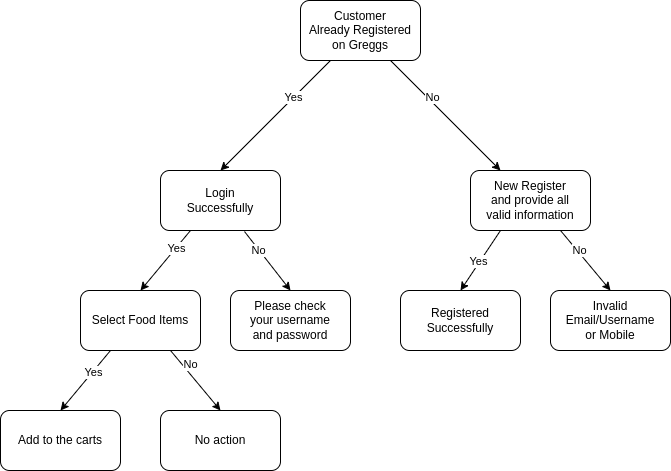

The diagram above was exported from draw.io. Its source (the exported page's mxGraphModel, read from the mxfile embedded in the PNG):
<mxGraphModel dx="1623" dy="432" grid="1" gridSize="10" guides="1" tooltips="1" connect="1" arrows="1" fold="1" page="1" pageScale="1" pageWidth="827" pageHeight="1169" math="0" shadow="0">
  <root>
    <mxCell id="0" />
    <mxCell id="1" parent="0" />
    <mxCell id="fO1v7AFx-4wd1xMs1DCh-2" value="" style="endArrow=classic;html=1;rounded=0;exitX=0.25;exitY=1;exitDx=0;exitDy=0;entryX=0.5;entryY=0;entryDx=0;entryDy=0;" edge="1" parent="1" source="fO1v7AFx-4wd1xMs1DCh-14" target="fO1v7AFx-4wd1xMs1DCh-15">
      <mxGeometry width="50" height="50" relative="1" as="geometry">
        <mxPoint x="270" y="100" as="sourcePoint" />
        <mxPoint x="230" y="150" as="targetPoint" />
      </mxGeometry>
    </mxCell>
    <mxCell id="fO1v7AFx-4wd1xMs1DCh-4" value="Yes" style="edgeLabel;html=1;align=center;verticalAlign=middle;resizable=0;points=[];" vertex="1" connectable="0" parent="fO1v7AFx-4wd1xMs1DCh-2">
      <mxGeometry x="-0.3196" y="-2" relative="1" as="geometry">
        <mxPoint x="1" as="offset" />
      </mxGeometry>
    </mxCell>
    <mxCell id="fO1v7AFx-4wd1xMs1DCh-7" value="" style="endArrow=classic;html=1;rounded=0;exitX=0.75;exitY=1;exitDx=0;exitDy=0;" edge="1" parent="1" source="fO1v7AFx-4wd1xMs1DCh-14" target="fO1v7AFx-4wd1xMs1DCh-16">
      <mxGeometry width="50" height="50" relative="1" as="geometry">
        <mxPoint x="330" y="100" as="sourcePoint" />
        <mxPoint x="380" y="190" as="targetPoint" />
      </mxGeometry>
    </mxCell>
    <mxCell id="fO1v7AFx-4wd1xMs1DCh-8" value="No" style="edgeLabel;html=1;align=center;verticalAlign=middle;resizable=0;points=[];" vertex="1" connectable="0" parent="fO1v7AFx-4wd1xMs1DCh-7">
      <mxGeometry x="-0.2923" y="3" relative="1" as="geometry">
        <mxPoint as="offset" />
      </mxGeometry>
    </mxCell>
    <mxCell id="fO1v7AFx-4wd1xMs1DCh-9" value="Select Food Items" style="rounded=1;whiteSpace=wrap;html=1;" vertex="1" parent="1">
      <mxGeometry x="20" y="320" width="120" height="60" as="geometry" />
    </mxCell>
    <mxCell id="fO1v7AFx-4wd1xMs1DCh-10" value="" style="endArrow=classic;html=1;rounded=0;entryX=0.5;entryY=0;entryDx=0;entryDy=0;exitX=0.25;exitY=1;exitDx=0;exitDy=0;" edge="1" parent="1" source="fO1v7AFx-4wd1xMs1DCh-15" target="fO1v7AFx-4wd1xMs1DCh-9">
      <mxGeometry width="50" height="50" relative="1" as="geometry">
        <mxPoint x="200" y="250" as="sourcePoint" />
        <mxPoint x="380" y="290" as="targetPoint" />
      </mxGeometry>
    </mxCell>
    <mxCell id="fO1v7AFx-4wd1xMs1DCh-13" value="Yes" style="edgeLabel;html=1;align=center;verticalAlign=middle;resizable=0;points=[];" vertex="1" connectable="0" parent="fO1v7AFx-4wd1xMs1DCh-10">
      <mxGeometry x="-0.4268" y="1" relative="1" as="geometry">
        <mxPoint x="-1" as="offset" />
      </mxGeometry>
    </mxCell>
    <mxCell id="fO1v7AFx-4wd1xMs1DCh-11" value="Please check&lt;br&gt;your username&lt;br&gt;and password" style="rounded=1;whiteSpace=wrap;html=1;" vertex="1" parent="1">
      <mxGeometry x="170" y="320" width="120" height="60" as="geometry" />
    </mxCell>
    <mxCell id="fO1v7AFx-4wd1xMs1DCh-12" value="" style="endArrow=classic;html=1;rounded=0;entryX=0.5;entryY=0;entryDx=0;entryDy=0;exitX=0.7;exitY=1.017;exitDx=0;exitDy=0;exitPerimeter=0;" edge="1" parent="1" source="fO1v7AFx-4wd1xMs1DCh-15" target="fO1v7AFx-4wd1xMs1DCh-11">
      <mxGeometry width="50" height="50" relative="1" as="geometry">
        <mxPoint x="260" y="260" as="sourcePoint" />
        <mxPoint x="380" y="290" as="targetPoint" />
      </mxGeometry>
    </mxCell>
    <mxCell id="fO1v7AFx-4wd1xMs1DCh-17" value="No" style="edgeLabel;html=1;align=center;verticalAlign=middle;resizable=0;points=[];" vertex="1" connectable="0" parent="fO1v7AFx-4wd1xMs1DCh-12">
      <mxGeometry x="-0.3759" y="-1" relative="1" as="geometry">
        <mxPoint as="offset" />
      </mxGeometry>
    </mxCell>
    <mxCell id="fO1v7AFx-4wd1xMs1DCh-14" value="Customer&lt;br&gt;Already Registered&lt;br&gt;on Greggs" style="rounded=1;whiteSpace=wrap;html=1;" vertex="1" parent="1">
      <mxGeometry x="240" y="30" width="120" height="60" as="geometry" />
    </mxCell>
    <mxCell id="fO1v7AFx-4wd1xMs1DCh-15" value="Login&lt;br&gt;Successfully" style="rounded=1;whiteSpace=wrap;html=1;" vertex="1" parent="1">
      <mxGeometry x="100" y="200" width="120" height="60" as="geometry" />
    </mxCell>
    <mxCell id="fO1v7AFx-4wd1xMs1DCh-16" value="New Register&lt;br&gt;and provide all&lt;br&gt;valid information" style="rounded=1;whiteSpace=wrap;html=1;" vertex="1" parent="1">
      <mxGeometry x="410" y="200" width="120" height="60" as="geometry" />
    </mxCell>
    <mxCell id="fO1v7AFx-4wd1xMs1DCh-18" value="Add to the carts" style="rounded=1;whiteSpace=wrap;html=1;" vertex="1" parent="1">
      <mxGeometry x="-60" y="440" width="120" height="60" as="geometry" />
    </mxCell>
    <mxCell id="fO1v7AFx-4wd1xMs1DCh-19" value="" style="endArrow=classic;html=1;rounded=0;entryX=0.5;entryY=0;entryDx=0;entryDy=0;exitX=0.25;exitY=1;exitDx=0;exitDy=0;" edge="1" parent="1" source="fO1v7AFx-4wd1xMs1DCh-9" target="fO1v7AFx-4wd1xMs1DCh-18">
      <mxGeometry width="50" height="50" relative="1" as="geometry">
        <mxPoint x="330" y="430" as="sourcePoint" />
        <mxPoint x="380" y="380" as="targetPoint" />
      </mxGeometry>
    </mxCell>
    <mxCell id="fO1v7AFx-4wd1xMs1DCh-22" value="Yes" style="edgeLabel;html=1;align=center;verticalAlign=middle;resizable=0;points=[];" vertex="1" connectable="0" parent="fO1v7AFx-4wd1xMs1DCh-19">
      <mxGeometry x="-0.3028" relative="1" as="geometry">
        <mxPoint y="1" as="offset" />
      </mxGeometry>
    </mxCell>
    <mxCell id="fO1v7AFx-4wd1xMs1DCh-20" value="No action" style="rounded=1;whiteSpace=wrap;html=1;" vertex="1" parent="1">
      <mxGeometry x="100" y="440" width="120" height="60" as="geometry" />
    </mxCell>
    <mxCell id="fO1v7AFx-4wd1xMs1DCh-21" value="" style="endArrow=classic;html=1;rounded=0;entryX=0.5;entryY=0;entryDx=0;entryDy=0;exitX=0.75;exitY=1;exitDx=0;exitDy=0;" edge="1" parent="1" source="fO1v7AFx-4wd1xMs1DCh-9" target="fO1v7AFx-4wd1xMs1DCh-20">
      <mxGeometry width="50" height="50" relative="1" as="geometry">
        <mxPoint x="330" y="430" as="sourcePoint" />
        <mxPoint x="380" y="380" as="targetPoint" />
      </mxGeometry>
    </mxCell>
    <mxCell id="fO1v7AFx-4wd1xMs1DCh-23" value="No" style="edgeLabel;html=1;align=center;verticalAlign=middle;resizable=0;points=[];" vertex="1" connectable="0" parent="fO1v7AFx-4wd1xMs1DCh-21">
      <mxGeometry x="0.288" y="1" relative="1" as="geometry">
        <mxPoint x="-13" y="-24" as="offset" />
      </mxGeometry>
    </mxCell>
    <mxCell id="fO1v7AFx-4wd1xMs1DCh-24" value="Registered Successfully" style="rounded=1;whiteSpace=wrap;html=1;" vertex="1" parent="1">
      <mxGeometry x="340" y="320" width="120" height="60" as="geometry" />
    </mxCell>
    <mxCell id="fO1v7AFx-4wd1xMs1DCh-25" value="" style="endArrow=classic;html=1;rounded=0;entryX=0.5;entryY=0;entryDx=0;entryDy=0;exitX=0.25;exitY=1;exitDx=0;exitDy=0;" edge="1" parent="1" source="fO1v7AFx-4wd1xMs1DCh-16" target="fO1v7AFx-4wd1xMs1DCh-24">
      <mxGeometry width="50" height="50" relative="1" as="geometry">
        <mxPoint x="300" y="290" as="sourcePoint" />
        <mxPoint x="350" y="240" as="targetPoint" />
      </mxGeometry>
    </mxCell>
    <mxCell id="fO1v7AFx-4wd1xMs1DCh-26" value="Yes" style="edgeLabel;html=1;align=center;verticalAlign=middle;resizable=0;points=[];" vertex="1" connectable="0" parent="fO1v7AFx-4wd1xMs1DCh-25">
      <mxGeometry x="0.3067" y="2" relative="1" as="geometry">
        <mxPoint x="2" y="-10" as="offset" />
      </mxGeometry>
    </mxCell>
    <mxCell id="fO1v7AFx-4wd1xMs1DCh-27" value="Invalid Email/Username&lt;br&gt;or Mobile" style="rounded=1;whiteSpace=wrap;html=1;" vertex="1" parent="1">
      <mxGeometry x="490" y="320" width="120" height="60" as="geometry" />
    </mxCell>
    <mxCell id="fO1v7AFx-4wd1xMs1DCh-28" value="" style="endArrow=classic;html=1;rounded=0;entryX=0.5;entryY=0;entryDx=0;entryDy=0;exitX=0.75;exitY=1;exitDx=0;exitDy=0;" edge="1" parent="1" source="fO1v7AFx-4wd1xMs1DCh-16" target="fO1v7AFx-4wd1xMs1DCh-27">
      <mxGeometry width="50" height="50" relative="1" as="geometry">
        <mxPoint x="300" y="240" as="sourcePoint" />
        <mxPoint x="350" y="190" as="targetPoint" />
      </mxGeometry>
    </mxCell>
    <mxCell id="fO1v7AFx-4wd1xMs1DCh-29" value="No" style="edgeLabel;html=1;align=center;verticalAlign=middle;resizable=0;points=[];" vertex="1" connectable="0" parent="fO1v7AFx-4wd1xMs1DCh-28">
      <mxGeometry x="-0.3035" y="2" relative="1" as="geometry">
        <mxPoint as="offset" />
      </mxGeometry>
    </mxCell>
  </root>
</mxGraphModel>